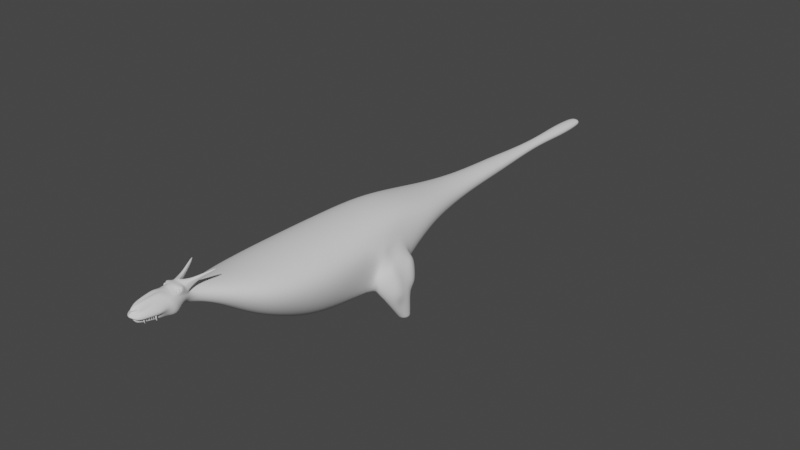 # Source: This_is_Dragon.blend  (saved by Blender 2.93.20; exported with 4.5.12 LTS)
import bpy
from mathutils import Matrix  # noqa: F401  (used for matrix-valued properties, if any)

bpy.ops.wm.read_factory_settings(use_empty=True)
scene = bpy.context.scene
scene.name = 'Scene'

# ---- collections
col_collection = bpy.data.collections.new('Collection'); scene.collection.children.link(col_collection)

# ---- world
world_world = bpy.data.worlds.new('World'); scene.world = world_world
world_world.use_nodes = True; world_world.node_tree.nodes.clear()
_N = world_world.node_tree.nodes; _L = world_world.node_tree.links
n0 = _N.new('ShaderNodeOutputWorld'); n0.name = 'World Output'; n0.location = (300, 300)
n1 = _N.new('ShaderNodeBackground'); n1.name = 'Background'; n1.location = (10, 300)
n1.inputs[0].default_value = (0.05088, 0.05088, 0.05088, 1.0)
_L.new(n1.outputs[0], n0.inputs[0])
n0.is_active_output = True
world_world.color = (0.05088, 0.05088, 0.05088)
world_world.use_sun_shadow = False
world_world.sun_shadow_jitter_overblur = 0.0

# ---- meshes
me_cube = bpy.data.meshes.new('Cube')
me_cube.from_pydata([(1.814, -0.03491, 0.7449), (1.378, -0.02875, -1.539), (1.168, -4.296, -0.6754), (1.827, -4.296, 0.888), (0.9302, 5.73, 0.5652), (0.8057, 5.73, -0.1765), (0.2462, -8.0, 1.893), (0.2462, -8.0, 1.358), (0.2321, 17.54, 0.3026), (0.2321, 17.54, 0.1278), (0.3723, 15.81, 0.06283), (0.3723, 15.81, 0.3675), (1.705, -0.3193, -0.5247), (1.258, -0.3186, 1.452), (1.527, 1.732, 0.5697), (1.357, 1.836, -1.539), (1.972, -2.472, 0.7134), (1.722, -4.296, 0.04665), (0.573, -4.296, -0.9864), (1.236, -2.472, -1.361), (0.6947, -0.1864, -1.788), (1.149, -4.296, 1.497), (1.028, 3.96, -0.423), (0.5535, 5.73, 0.8476), (0.9981, 5.73, 0.1831), (0.4446, 5.73, -0.4025), (0.5556, 7.815, -0.01992), (1.401, 3.96, 0.6905), (0.5712, 7.815, 0.4451), (0.8066, -7.01, 1.542), (1.01, -5.734, 0.05195), (1.488, -5.734, 1.134), (0.6834, -7.01, 0.9675), (0.3972, 11.67, 0.06884), (0.3126, 17.13, 0.3419), (0.3126, 17.13, 0.08846), (0.3972, 11.67, 0.3611), (1.397, 3.96, 0.09995), (1.844, -2.472, -0.3905), (1.678, 2.012, -0.377), (0.6004, -2.472, -1.777), (0.6017, 2.012, -1.798), (1.244, -2.472, 1.462), (0.8559, -7.022, 1.249), (1.241, 2.012, 1.445), (0.6479, 7.815, 0.2112), (0.8617, 3.96, 1.131), (0.535, 3.96, -0.6944), (0.3172, 7.815, -0.1831), (0.3308, 7.815, 0.6153), (0.3572, -8.0, 1.625), (0.3694, -7.029, 0.8124), (0.4753, -7.029, 1.767), (0.9275, -5.734, 1.574), (0.5093, -5.734, -0.172), (1.437, -5.734, 0.5496), (0.2085, -7.388, 1.842), (0.1813, -7.704, 1.168), (0.4659, 10.52, 0.4038), (0.4807, 10.5, 0.2178), (0.2091, 10.52, 0.5167), (0.2629, 10.89, -0.05657), (0.2186, 13.83, 0.1035), (0.2186, 13.83, 0.3269), (0.284, -8.42, 1.724), (0.1221, -8.46, 1.547), (0.4403, -8.838, 2.139), (0.6125, -9.099, 1.745), (0.5346, -8.963, 1.239), (0.3626, -8.861, 2.11), (0.3411, -10.46, 1.908), (0.2692, -9.838, 1.431), (0.3324, -9.643, 2.147), (0.3716, -9.418, 2.171), (0.5095, -9.291, 1.833), (0.2931, -9.262, 1.337), (0.4417, -8.768, 2.18), (0.3806, -8.756, 2.216), (0.7003, -7.298, 2.441), (0.5829, -7.262, 2.452), (0.5927, -7.26, 2.525), (0.7203, -7.271, 2.525), (0.2619, -7.976, 2.195), (0.3162, -7.995, 2.16), (0.3752, -8.012, 2.33), (0.273, -8.0, 2.35), (0.6552, -7.269, 2.49), (0.2632, -7.974, 2.261), (0.2692, -8.495, 2.286), (0.3652, -8.001, 2.25), (0.6402, -7.278, 2.488), (0.3021, -8.4, 2.159), (0.4657, -9.844, 1.833), (0.1114, -10.34, 1.502), (0.4503, -9.767, 1.688), (0.3723, -9.771, 1.655), (0.4273, -9.84, 1.697), (0.2483, -9.862, 1.682), (0.1163, -10.51, 1.694), (0.2399, -10.53, 1.703), (0.346, -9.563, 1.545), (0.4638, -9.568, 1.721), (0.2941, -9.841, 1.52), (0.152, -10.44, 1.574), (0.4648, -9.833, 1.757), (0.3264, -10.54, 1.754), (0.1246, -10.6, 1.765), (0.1891, -9.84, 1.697), (0.1688, -10.65, 1.842), (0.1161, -10.5, 1.707), (0.1912, -9.613, 1.691), (0.1305, -10.47, 2.005), (0.1088, -10.52, 1.945), (0.2458, -9.86, 1.639), (0.4315, -9.84, 1.712), (0.3123, -10.49, 1.73), (0.3736, -9.673, 1.65), (0.4569, -9.669, 1.704), (0.1296, -10.49, 1.658), (0.1239, -10.53, 1.758), (0.2363, -10.09, 2.163), (0.1349, -10.46, 2.031), (0.08804, -10.4, 2.169), (0.2569, -10.34, 1.941), (0.2021, -10.27, 2.148), (0.08721, -10.49, 2.018), (0.09331, -10.47, 2.043), (0.1038, -10.52, 1.978), (0.1713, -10.4, 2.06), (0.02324, -10.61, 2.033), (0.1975, -10.39, 2.017), (0.1082, -10.49, 1.995), (0.1887, -10.4, 2.047), (0.1185, -10.45, 2.044), (0.1217, -10.18, 2.13), (0.133, -10.19, 2.062), (0.09504, -10.19, 2.108), (0.1007, -10.19, 2.074), (0.1596, -10.19, 2.083), (0.154, -10.18, 2.117), (0.2363, -10.35, 1.973), (0.1072, -10.52, 1.953), (0.204, -10.31, 2.09), (0.1418, -10.38, 2.123), (0.113, -10.1, 2.278), (0.07104, -10.36, 2.223), (0.02074, -10.48, 2.151), (0.3408, -9.874, 1.529), (0.3066, -9.908, 1.725), (0.3408, -9.83, 1.529), (0.3066, -9.796, 1.725), (0.3842, -9.874, 1.529), (0.4184, -9.908, 1.725), (0.3842, -9.83, 1.529), (0.4184, -9.796, 1.725), (0.3408, -9.804, 1.471), (0.3408, -9.841, 1.448), (0.3842, -9.804, 1.471), (0.3842, -9.841, 1.448), (0.2434, -10.23, 1.488), (0.2207, -10.3, 1.737), (0.2434, -10.22, 1.494), (0.2207, -10.24, 1.737), (0.2615, -10.23, 1.488), (0.2843, -10.3, 1.737), (0.2615, -10.22, 1.494), (0.2843, -10.24, 1.737), (0.2732, -10.29, 1.552), (0.2732, -10.25, 1.552), (0.2317, -10.25, 1.552), (0.2317, -10.29, 1.552), (0.3386, -9.964, 1.61), (0.3194, -9.983, 1.72), (0.3386, -9.94, 1.61), (0.3194, -9.92, 1.72), (0.363, -9.964, 1.61), (0.3821, -9.983, 1.72), (0.363, -9.94, 1.61), (0.3821, -9.92, 1.72), (0.3108, -10.02, 1.594), (0.302, -10.04, 1.721), (0.3108, -9.994, 1.594), (0.302, -9.975, 1.721), (0.3352, -10.02, 1.594), (0.3647, -10.04, 1.721), (0.3352, -9.994, 1.594), (0.3647, -9.975, 1.721), (0.2633, -10.2, 1.613), (0.2475, -10.23, 1.73), (0.2633, -10.18, 1.613), (0.2475, -10.16, 1.73), (0.2877, -10.2, 1.613), (0.3101, -10.23, 1.73), (0.2877, -10.18, 1.613), (0.3101, -10.16, 1.73), (0.2902, -10.09, 1.59), (0.2775, -10.13, 1.728), (0.2902, -10.06, 1.59), (0.2775, -10.07, 1.728), (0.3146, -10.09, 1.59), (0.3402, -10.13, 1.728), (0.3146, -10.06, 1.59), (0.3402, -10.07, 1.728), (0.3542, -8.89, 2.152), (0.3192, -8.834, 2.218), (0.3694, -8.554, 2.237), (0.4395, -8.66, 2.258), (0.3482, -8.353, 1.841), (0.4767, -9.129, 2.089), (0.2984, -8.792, 2.045), (0.2496, -8.677, 2.134), (0.3154, -8.67, 2.095), (0.3398, -8.727, 2.05), (0.2082, -8.741, 2.129), (0.2326, -8.799, 2.084), (0.3895, -8.75, 2.265), (0.4205, -8.643, 2.207), (0.4322, -8.645, 2.023), (0.2468, -8.828, 2.243), (0.2749, -8.91, 2.19), (0.3999, -9.003, 2.114), (0.1646, -9.594, 2.339), (0.1503, -9.416, 2.325), (0.1391, -9.246, 2.269), (0.4101, -8.817, 2.147), (0.4134, -8.777, 2.127), (0.4087, -8.764, 2.121), (0.4013, -8.752, 2.116), (0.3915, -8.741, 2.112), (0.3796, -8.732, 2.108), (0.3662, -8.726, 2.107), (0.3517, -8.721, 2.106), (0.3367, -8.72, 2.107), (0.3217, -8.721, 2.109), (0.3075, -8.724, 2.112), (0.2944, -8.73, 2.117), (0.283, -8.739, 2.122), (0.4089, -8.82, 2.142), (0.4119, -8.81, 2.131), (0.4119, -8.8, 2.12), (0.4092, -8.789, 2.11), (0.4038, -8.778, 2.101), (0.3958, -8.768, 2.094), (0.3857, -8.758, 2.088), (0.3737, -8.75, 2.085), (0.3604, -8.743, 2.083), (0.3462, -8.737, 2.084), (0.3318, -8.734, 2.087), (0.3176, -8.733, 2.092), (0.3042, -8.734, 2.099), (0.2921, -8.737, 2.107), (0.2818, -8.742, 2.117), (0.4067, -8.825, 2.139), (0.4075, -8.819, 2.125), (0.4057, -8.813, 2.112), (0.4013, -8.806, 2.099), (0.3944, -8.798, 2.089), (0.3854, -8.789, 2.08), (0.3746, -8.781, 2.073), (0.3624, -8.773, 2.069), (0.3493, -8.765, 2.068), (0.3358, -8.759, 2.07), (0.3224, -8.754, 2.074), (0.3096, -8.749, 2.081), (0.2979, -8.747, 2.09), (0.2878, -8.746, 2.102), (0.2796, -8.747, 2.114), (0.4038, -8.83, 2.139), (0.4018, -8.829, 2.124), (0.3974, -8.827, 2.109), (0.3907, -8.824, 2.096), (0.382, -8.819, 2.085), (0.3716, -8.813, 2.076), (0.36, -8.806, 2.069), (0.3475, -8.799, 2.065), (0.3347, -8.791, 2.064), (0.322, -8.783, 2.066), (0.31, -8.775, 2.071), (0.2991, -8.768, 2.078), (0.2896, -8.761, 2.088), (0.2821, -8.756, 2.1), (0.2767, -8.752, 2.113), (0.4007, -8.834, 2.14), (0.3956, -8.838, 2.126), (0.3884, -8.841, 2.113), (0.3792, -8.841, 2.101), (0.3685, -8.839, 2.091), (0.3566, -8.835, 2.082), (0.344, -8.83, 2.076), (0.3313, -8.823, 2.072), (0.3188, -8.814, 2.071), (0.307, -8.805, 2.072), (0.2965, -8.795, 2.077), (0.2876, -8.785, 2.083), (0.2806, -8.775, 2.092), (0.2759, -8.765, 2.103), (0.2735, -8.756, 2.115), (0.3977, -8.838, 2.143), (0.3898, -8.846, 2.133), (0.3799, -8.851, 2.123), (0.3685, -8.854, 2.114), (0.3559, -8.855, 2.105), (0.3426, -8.853, 2.099), (0.3292, -8.849, 2.093), (0.3161, -8.842, 2.09), (0.3039, -8.833, 2.088), (0.293, -8.823, 2.089), (0.2839, -8.811, 2.091), (0.2768, -8.798, 2.096), (0.2722, -8.785, 2.102), (0.2701, -8.772, 2.109), (0.2706, -8.76, 2.118), (0.3954, -8.84, 2.148), (0.3853, -8.85, 2.143), (0.3734, -8.857, 2.137), (0.3602, -8.862, 2.132), (0.3461, -8.864, 2.127), (0.3317, -8.863, 2.122), (0.3176, -8.859, 2.118), (0.3043, -8.853, 2.115), (0.2923, -8.844, 2.113), (0.2821, -8.833, 2.112), (0.2741, -8.82, 2.112), (0.2685, -8.806, 2.114), (0.2656, -8.791, 2.116), (0.2656, -8.777, 2.119), (0.2683, -8.762, 2.123), (0.3941, -8.84, 2.154), (0.3828, -8.85, 2.154), (0.3698, -8.858, 2.154), (0.3555, -8.863, 2.153), (0.3407, -8.865, 2.151), (0.3257, -8.864, 2.149), (0.3112, -8.861, 2.147), (0.2978, -8.854, 2.144), (0.2859, -8.845, 2.142), (0.2761, -8.834, 2.139), (0.2686, -8.821, 2.137), (0.2639, -8.807, 2.134), (0.262, -8.792, 2.132), (0.2631, -8.777, 2.13), (0.267, -8.763, 2.129), (0.3941, -8.839, 2.16), (0.3827, -8.847, 2.165), (0.3696, -8.853, 2.17), (0.3553, -8.857, 2.173), (0.3404, -8.858, 2.175), (0.3254, -8.856, 2.176), (0.3109, -8.852, 2.175), (0.2974, -8.845, 2.173), (0.2856, -8.837, 2.17), (0.2758, -8.826, 2.166), (0.2684, -8.814, 2.161), (0.2636, -8.801, 2.155), (0.2618, -8.787, 2.148), (0.2629, -8.774, 2.141), (0.2669, -8.761, 2.135), (0.2737, -8.749, 2.128), (0.3952, -8.835, 2.164), (0.3849, -8.84, 2.174), (0.3729, -8.844, 2.183), (0.3595, -8.845, 2.19), (0.3453, -8.843, 2.195), (0.3308, -8.84, 2.198), (0.3167, -8.835, 2.199), (0.3033, -8.828, 2.197), (0.2914, -8.819, 2.193), (0.2812, -8.81, 2.188), (0.2733, -8.799, 2.18), (0.2678, -8.788, 2.172), (0.2651, -8.778, 2.161), (0.2652, -8.767, 2.15), (0.2681, -8.757, 2.139), (0.3974, -8.831, 2.167), (0.3892, -8.832, 2.18), (0.3791, -8.831, 2.191), (0.3674, -8.828, 2.2), (0.3546, -8.824, 2.207), (0.3412, -8.819, 2.212), (0.3277, -8.812, 2.213), (0.3146, -8.805, 2.212), (0.3024, -8.797, 2.208), (0.2916, -8.788, 2.202), (0.2826, -8.78, 2.193), (0.2758, -8.772, 2.182), (0.2713, -8.765, 2.17), (0.2695, -8.758, 2.156), (0.2703, -8.753, 2.142), (0.4033, -8.828, 2.154), (0.4003, -8.826, 2.168), (0.3949, -8.822, 2.182), (0.3874, -8.816, 2.194), (0.378, -8.81, 2.204), (0.367, -8.803, 2.211), (0.355, -8.795, 2.216), (0.3423, -8.787, 2.218), (0.3295, -8.779, 2.217), (0.317, -8.771, 2.213), (0.3054, -8.764, 2.206), (0.295, -8.759, 2.197), (0.2863, -8.754, 2.185), (0.2796, -8.75, 2.172), (0.2752, -8.748, 2.158), (0.2732, -8.748, 2.143), (0.4035, -8.821, 2.167), (0.4012, -8.812, 2.179), (0.3964, -8.803, 2.19), (0.3895, -8.793, 2.199), (0.3806, -8.782, 2.205), (0.37, -8.772, 2.209), (0.3583, -8.763, 2.211), (0.3458, -8.755, 2.21), (0.333, -8.748, 2.206), (0.3204, -8.742, 2.199), (0.3085, -8.738, 2.191), (0.2978, -8.737, 2.18), (0.2887, -8.737, 2.168), (0.2814, -8.739, 2.155), (0.2764, -8.743, 2.142), (0.4065, -8.817, 2.163), (0.407, -8.805, 2.172), (0.4049, -8.792, 2.18), (0.4002, -8.779, 2.186), (0.3932, -8.767, 2.19), (0.384, -8.755, 2.193), (0.3732, -8.744, 2.193), (0.3609, -8.736, 2.192), (0.3479, -8.729, 2.188), (0.3344, -8.724, 2.183), (0.3212, -8.723, 2.176), (0.3085, -8.723, 2.168), (0.2971, -8.726, 2.159), (0.2872, -8.732, 2.149), (0.2793, -8.739, 2.138), (0.4087, -8.815, 2.158), (0.4115, -8.801, 2.163), (0.4114, -8.786, 2.166), (0.4085, -8.771, 2.168), (0.4029, -8.757, 2.169), (0.3949, -8.745, 2.169), (0.3847, -8.734, 2.169), (0.3727, -8.725, 2.167), (0.3594, -8.718, 2.164), (0.3453, -8.714, 2.16), (0.3309, -8.713, 2.155), (0.3169, -8.715, 2.15), (0.3036, -8.72, 2.144), (0.2917, -8.728, 2.139), (0.2816, -8.737, 2.133), (0.41, -8.815, 2.153), (0.414, -8.8, 2.151), (0.415, -8.785, 2.149), (0.4131, -8.771, 2.147), (0.4084, -8.756, 2.145), (0.4009, -8.744, 2.142), (0.3911, -8.732, 2.14), (0.3792, -8.723, 2.137), (0.3658, -8.717, 2.135), (0.3513, -8.713, 2.133), (0.3364, -8.712, 2.131), (0.3215, -8.715, 2.129), (0.3073, -8.719, 2.128), (0.2942, -8.727, 2.128), (0.2829, -8.737, 2.128), (0.4141, -8.804, 2.14), (0.4152, -8.79, 2.134), (0.0, -0.264, -1.87), (0.0, -0.3186, 1.721), (0.0, -4.296, -1.033), (0.0, -4.296, 1.723), (0.0, 5.73, 0.9556), (0.0, 5.73, -0.4768), (0.0, 17.62, 0.3518), (0.0, 17.62, 0.07852), (0.0, 15.81, -0.08951), (0.0, 15.81, 0.5199), (0.0, 2.012, 1.704), (0.0, 2.012, -1.859), (0.0, -2.472, 1.721), (0.0, -2.472, -1.836), (0.0, -5.734, -0.2115), (0.0, 3.96, 1.3), (0.0, 3.96, -0.7616), (0.0, 11.68, -0.1266), (0.0, 7.815, -0.2436), (0.0, 7.815, 0.68), (0.0, -5.734, 1.744), (0.0, 17.14, -0.03445), (0.0, 11.67, 0.5073), (0.0, 17.14, 0.4648), (0.0, 10.87, -0.151), (0.0, 13.83, -0.005169), (0.0, 13.83, 0.4386), (0.0, -7.702, 1.112), (0.0, -7.035, 0.7669), (0.0, -7.035, 1.849), (0.0, -7.983, 1.131), (0.0, -7.881, 1.896), (0.0, -7.447, 1.88), (0.0, -8.46, 1.377), (0.0, -8.965, 1.259), (0.0, -9.828, 1.37), (0.0, -8.451, 1.918), (0.0, -8.49, 2.348), (0.0, -8.47, 2.29), (0.0, -8.49, 2.348), (0.0, -10.4, 1.477), (0.0, -10.52, 1.67), (0.0, -9.845, 1.631), (0.0, -9.767, 1.688), (0.0, -10.74, 1.884), (0.0, -10.6, 2.034), (0.0, -10.52, 2.005), (0.0, -10.51, 2.009), (0.0, -10.66, 2.064), (0.0, -10.62, 1.977), (0.0, -10.51, 2.143), (0.0, -8.451, 1.918), (0.0, -9.623, 2.254), (0.0, -9.293, 1.238), (0.0, -8.548, 2.33), (0.0, -8.797, 2.352), (0.0, -10.53, 1.736), (0.0, -9.763, 1.598), (0.0, -9.84, 1.725), (0.0, -10.61, 1.777), (0.0, -10.47, 1.561), (0.0, -9.656, 1.72), (0.0, -10.62, 1.964), (0.0, -10.55, 1.763), (0.0, -10.5, 1.642), (0.0, -10.14, 2.24), (0.0, -10.43, 2.175), (0.0, -10.56, 2.124), (0.0, -8.963, 2.345), (0.0, -8.806, 2.318), (0.0, -8.952, 2.293), (0.0, -9.439, 2.258), (0.0, -9.155, 2.276), (0.1149, -8.935, 2.28), (0.1124, -8.816, 2.3), (0.1355, -8.215, 2.275), (0.1284, -8.259, 2.349), (0.1326, -8.211, 2.059), (0.04361, -10.5, 2.014), (0.0, -10.62, 2.062), (0.1134, -10.49, 2.082), (2.162, 0.3161, -0.2684), (2.43, 0.4369, -0.7285), (2.523, 0.3459, -1.539), (2.156, 1.527, -0.3369), (2.422, 1.645, -1.539), (2.337, 1.499, -0.6156), (1.89, 2.134, -1.539), (1.951, -0.2194, -1.539), (2.069, -0.2655, -0.6251), (2.08, 0.3311, -0.165), (2.014, 2.066, -0.4885), (2.013, 1.485, -0.1773), (1.37, 0.7304, -1.539), (1.366, 1.077, -1.539), (0.9938, 1.084, -1.622), (0.9952, 0.6785, -1.674), (1.728, 1.45, 0.3119), (1.807, 0.3239, 0.3949), (2.185, 0.8304, -0.4022), (2.201, 1.036, -0.4085), (2.479, 0.8371, -1.539), (2.466, 1.185, -1.539), (2.314, 1.161, -0.7902), (2.338, 0.7727, -0.7969), (2.076, 0.6832, -0.1612), (2.045, 1.132, -0.1139), (1.713, 1.742, -3.019), (2.127, 1.012, -3.019), (1.555, 1.171, -3.019), (2.285, 1.584, -3.019), (2.183, 0.5855, -1.974), (2.316, 0.8991, -2.035), (1.664, -0.1241, -1.539), (1.462, 0.7405, -1.996), (1.809, 1.761, -1.959), (1.952, 0.1831, 0.1499), (1.623, 1.985, -1.539), (1.887, -0.2924, -0.5749), (1.846, 2.039, -0.4328), (1.8, 1.591, 0.03379), (1.416, 0.7355, -1.767), (1.911, 1.058, 0.07425), (1.912, 0.6904, 0.05956), (1.587, 1.419, -1.749), (1.713, 1.742, -3.019), (2.127, 1.012, -3.019), (1.555, 1.171, -3.019), (2.285, 1.584, -3.019)], [], [(37, 39, 15, 22), (41, 47, 22, 15), (37, 22, 5, 24), (27, 37, 24, 4), (1, 12, 38, 19), (12, 0, 16, 38), (38, 16, 3, 17), (19, 38, 17, 2), (556, 555, 548, 547), (562, 20, 41, 561), (466, 20, 40, 479), (20, 1, 19, 40), (40, 19, 2, 18), (479, 40, 18, 468), (477, 482, 47, 41), (571, 556, 547, 565), (0, 13, 42, 16), (13, 467, 478, 42), (42, 478, 469, 21), (16, 42, 21, 3), (30, 55, 43, 32), (14, 39, 37, 27), (14, 27, 46, 44), (44, 476, 467, 13), (4, 24, 45, 28), (24, 5, 26, 45), (46, 27, 4, 23), (481, 46, 23, 470), (47, 482, 471, 25), (22, 47, 25, 5), (35, 487, 473, 9), (10, 35, 34, 11), (5, 25, 48, 26), (25, 471, 484, 48), (26, 33, 59, 45), (470, 23, 49, 485), (23, 4, 28, 49), (497, 6, 56, 498), (64, 65, 7, 50), (55, 31, 29, 43), (480, 54, 51, 494), (32, 7, 57, 51), (494, 51, 57, 493), (54, 30, 32, 51), (31, 53, 52, 29), (56, 6, 29, 52), (3, 21, 53, 31), (21, 469, 486, 53), (468, 18, 54, 480), (18, 2, 30, 54), (2, 17, 55, 30), (17, 3, 31, 55), (11, 34, 489, 475), (489, 34, 8, 472), (28, 58, 60, 49), (34, 35, 9, 8), (63, 62, 10, 11), (492, 63, 11, 475), (483, 33, 61, 490), (62, 491, 474, 10), (8, 9, 473, 472), (474, 487, 35, 10), (517, 207, 6, 497), (50, 7, 32, 43), (50, 43, 29, 6), (207, 64, 50, 6), (490, 61, 48, 484), (45, 59, 58, 28), (49, 60, 488, 485), (488, 60, 58, 36), (59, 33, 36, 58), (48, 61, 33, 26), (33, 483, 491, 62), (488, 36, 63, 492), (36, 33, 62, 63), (519, 75, 71, 501), (74, 73, 72, 92), (499, 65, 68, 500), (65, 64, 67, 68), (204, 203, 214, 213), (522, 524, 107, 109), (68, 67, 74, 75), (74, 67, 208, 73), (500, 68, 75, 519), (84, 89, 86, 81), (203, 69, 209, 214), (78, 79, 90, 86), (83, 82, 79, 78), (85, 84, 81, 80), (82, 87, 90, 79), (502, 504, 541, 543), (520, 205, 88, 505), (205, 207, 91, 88), (86, 89, 83, 78), (505, 88, 542, 503), (90, 87, 85, 80), (86, 90, 80, 81), (91, 207, 83, 89), (105, 104, 92, 70), (116, 117, 94, 95), (92, 72, 123, 70), (530, 118, 98, 507), (525, 106, 108, 510), (113, 97, 98, 118), (101, 74, 92, 104), (100, 102, 71, 75), (116, 113, 102, 100), (117, 101, 104, 114), (71, 102, 103, 93), (529, 119, 106, 525), (506, 93, 103, 526), (75, 74, 101, 100), (109, 107, 96, 99), (108, 106, 105, 70), (123, 72, 120, 124), (119, 109, 99, 115), (527, 110, 107, 524), (110, 94, 96, 107), (112, 108, 70, 123), (115, 114, 104, 105), (99, 96, 114, 115), (106, 119, 115, 105), (522, 109, 119, 529), (94, 117, 114, 96), (95, 97, 113, 116), (102, 113, 118, 103), (526, 103, 118, 530), (100, 101, 117, 116), (125, 131, 135, 137), (531, 532, 145, 144), (532, 516, 146, 145), (121, 133, 134, 139), (140, 141, 112, 123), (142, 140, 123, 124), (143, 142, 124, 122), (127, 141, 140, 130), (140, 142, 132, 130), (142, 143, 128, 132), (111, 131, 127, 130), (121, 111, 130, 132), (133, 121, 132, 128), (126, 133, 128, 129), (135, 138, 139, 134), (137, 135, 134, 136), (126, 125, 137, 136), (133, 126, 136, 134), (111, 121, 139, 138), (131, 111, 138, 135), (144, 145, 124, 120), (145, 146, 122, 124), (147, 148, 150, 149), (149, 150, 154, 153), (153, 154, 152, 151), (151, 152, 148, 147), (149, 153, 157, 155), (155, 157, 158, 156), (147, 149, 155, 156), (153, 151, 158, 157), (151, 147, 156, 158), (170, 160, 162, 169), (169, 162, 166, 168), (168, 166, 164, 167), (167, 164, 160, 170), (165, 168, 167, 163), (161, 169, 168, 165), (159, 170, 169, 161), (161, 165, 163, 159), (163, 167, 170, 159), (171, 172, 174, 173), (173, 174, 178, 177), (177, 178, 176, 175), (175, 176, 172, 171), (173, 177, 175, 171), (179, 180, 182, 181), (181, 182, 186, 185), (185, 186, 184, 183), (183, 184, 180, 179), (181, 185, 183, 179), (187, 188, 190, 189), (189, 190, 194, 193), (193, 194, 192, 191), (191, 192, 188, 187), (189, 193, 191, 187), (195, 196, 198, 197), (197, 198, 202, 201), (201, 202, 200, 199), (199, 200, 196, 195), (197, 201, 199, 195), (512, 515, 141, 127), (514, 143, 122, 533), (73, 222, 221, 72), (537, 222, 223, 538), (208, 223, 222, 73), (64, 207, 208, 67), (215, 216, 205, 206), (216, 217, 207, 205), (217, 220, 208, 207), (213, 214, 209, 210), (211, 210, 209, 212), (66, 76, 211, 212), (69, 66, 212, 209), (77, 204, 213, 210), (76, 77, 210, 211), (69, 203, 219, 220), (66, 69, 220, 217), (203, 204, 218, 219), (204, 77, 215, 218), (76, 66, 217, 216), (77, 76, 216, 215), (221, 144, 120, 72), (538, 223, 208, 534), (234, 233, 248, 249), (227, 226, 241, 242), (235, 234, 249, 250), (228, 227, 242, 243), (236, 235, 250, 251), (229, 228, 243, 244), (224, 388, 237), (357, 236, 251), (230, 229, 244, 245), (464, 224, 237, 238), (231, 230, 245, 246), (465, 464, 238, 239), (232, 231, 246, 247), (225, 465, 239, 240), (233, 232, 247, 248), (226, 225, 240, 241), (248, 247, 262, 263), (241, 240, 255, 256), (249, 248, 263, 264), (242, 241, 256, 257), (250, 249, 264, 265), (243, 242, 257, 258), (251, 250, 265, 266), (244, 243, 258, 259), (237, 388, 252), (357, 251, 266), (245, 244, 259, 260), (238, 237, 252, 253), (246, 245, 260, 261), (239, 238, 253, 254), (247, 246, 261, 262), (240, 239, 254, 255), (252, 388, 267), (357, 266, 281), (260, 259, 274, 275), (253, 252, 267, 268), (261, 260, 275, 276), (254, 253, 268, 269), (262, 261, 276, 277), (255, 254, 269, 270), (263, 262, 277, 278), (256, 255, 270, 271), (264, 263, 278, 279), (257, 256, 271, 272), (265, 264, 279, 280), (258, 257, 272, 273), (266, 265, 280, 281), (259, 258, 273, 274), (271, 270, 285, 286), (279, 278, 293, 294), (272, 271, 286, 287), (280, 279, 294, 295), (273, 272, 287, 288), (281, 280, 295, 296), (274, 273, 288, 289), (267, 388, 282), (357, 281, 296), (275, 274, 289, 290), (268, 267, 282, 283), (276, 275, 290, 291), (269, 268, 283, 284), (277, 276, 291, 292), (270, 269, 284, 285), (278, 277, 292, 293), (290, 289, 304, 305), (283, 282, 297, 298), (291, 290, 305, 306), (284, 283, 298, 299), (292, 291, 306, 307), (285, 284, 299, 300), (293, 292, 307, 308), (286, 285, 300, 301), (294, 293, 308, 309), (287, 286, 301, 302), (295, 294, 309, 310), (288, 287, 302, 303), (296, 295, 310, 311), (289, 288, 303, 304), (282, 388, 297), (357, 296, 311), (309, 308, 323, 324), (302, 301, 316, 317), (310, 309, 324, 325), (303, 302, 317, 318), (311, 310, 325, 326), (304, 303, 318, 319), (297, 388, 312), (357, 311, 326), (305, 304, 319, 320), (298, 297, 312, 313), (306, 305, 320, 321), (299, 298, 313, 314), (307, 306, 321, 322), (300, 299, 314, 315), (308, 307, 322, 323), (301, 300, 315, 316), (313, 312, 327, 328), (321, 320, 335, 336), (314, 313, 328, 329), (322, 321, 336, 337), (315, 314, 329, 330), (323, 322, 337, 338), (316, 315, 330, 331), (324, 323, 338, 339), (317, 316, 331, 332), (325, 324, 339, 340), (318, 317, 332, 333), (326, 325, 340, 341), (319, 318, 333, 334), (312, 388, 327), (357, 326, 341), (320, 319, 334, 335), (332, 331, 346, 347), (340, 339, 354, 355), (333, 332, 347, 348), (341, 340, 355, 356), (334, 333, 348, 349), (327, 388, 342), (357, 341, 356), (335, 334, 349, 350), (328, 327, 342, 343), (336, 335, 350, 351), (329, 328, 343, 344), (337, 336, 351, 352), (330, 329, 344, 345), (338, 337, 352, 353), (331, 330, 345, 346), (339, 338, 353, 354), (351, 350, 366, 367), (344, 343, 359, 360), (352, 351, 367, 368), (345, 344, 360, 361), (353, 352, 368, 369), (346, 345, 361, 362), (354, 353, 369, 370), (347, 346, 362, 363), (355, 354, 370, 371), (348, 347, 363, 364), (356, 355, 371, 372), (349, 348, 364, 365), (342, 388, 358), (357, 356, 372), (350, 349, 365, 366), (343, 342, 358, 359), (371, 370, 385, 386), (364, 363, 378, 379), (372, 371, 386, 387), (365, 364, 379, 380), (358, 388, 373), (357, 372, 387), (366, 365, 380, 381), (359, 358, 373, 374), (367, 366, 381, 382), (360, 359, 374, 375), (368, 367, 382, 383), (361, 360, 375, 376), (369, 368, 383, 384), (362, 361, 376, 377), (370, 369, 384, 385), (363, 362, 377, 378), (383, 382, 398, 399), (376, 375, 391, 392), (384, 383, 399, 400), (377, 376, 392, 393), (385, 384, 400, 401), (378, 377, 393, 394), (386, 385, 401, 402), (379, 378, 394, 395), (387, 386, 402, 403), (380, 379, 395, 396), (373, 388, 389), (357, 387, 403), (381, 380, 396, 397), (374, 373, 389, 390), (382, 381, 397, 398), (375, 374, 390, 391), (403, 402, 417, 418), (396, 395, 410, 411), (389, 388, 404), (357, 403, 418), (397, 396, 411, 412), (390, 389, 404, 405), (398, 397, 412, 413), (391, 390, 405, 406), (399, 398, 413, 414), (392, 391, 406, 407), (400, 399, 414, 415), (393, 392, 407, 408), (401, 400, 415, 416), (394, 393, 408, 409), (402, 401, 416, 417), (395, 394, 409, 410), (407, 406, 421, 422), (415, 414, 429, 430), (408, 407, 422, 423), (416, 415, 430, 431), (409, 408, 423, 424), (417, 416, 431, 432), (410, 409, 424, 425), (418, 417, 432, 433), (411, 410, 425, 426), (404, 388, 419), (357, 418, 433), (412, 411, 426, 427), (405, 404, 419, 420), (413, 412, 427, 428), (406, 405, 420, 421), (414, 413, 428, 429), (426, 425, 440, 441), (419, 388, 434), (357, 433, 448), (427, 426, 441, 442), (420, 419, 434, 435), (428, 427, 442, 443), (421, 420, 435, 436), (429, 428, 443, 444), (422, 421, 436, 437), (430, 429, 444, 445), (423, 422, 437, 438), (431, 430, 445, 446), (424, 423, 438, 439), (432, 431, 446, 447), (425, 424, 439, 440), (433, 432, 447, 448), (445, 444, 459, 460), (438, 437, 452, 453), (446, 445, 460, 461), (439, 438, 453, 454), (447, 446, 461, 462), (440, 439, 454, 455), (448, 447, 462, 463), (441, 440, 455, 456), (434, 388, 449), (357, 448, 463), (442, 441, 456, 457), (435, 434, 449, 450), (443, 442, 457, 458), (436, 435, 450, 451), (444, 443, 458, 459), (437, 436, 451, 452), (449, 388, 224), (357, 463, 236), (457, 456, 229, 230), (450, 449, 224, 464), (458, 457, 230, 231), (451, 450, 464, 465), (459, 458, 231, 232), (452, 451, 465, 225), (460, 459, 232, 233), (453, 452, 225, 226), (461, 460, 233, 234), (454, 453, 226, 227), (462, 461, 234, 235), (455, 454, 227, 228), (463, 462, 235, 236), (456, 455, 228, 229), (44, 46, 481, 476), (219, 218, 540, 539), (220, 219, 539, 208), (218, 215, 206, 540), (205, 520, 521, 206), (221, 518, 531, 144), (221, 222, 537, 518), (122, 146, 516, 533), (141, 515, 528, 112), (143, 514, 545, 546), (131, 125, 544, 127), (125, 126, 129, 544), (112, 528, 510, 108), (94, 110, 527, 509), (94, 509, 523, 95), (97, 95, 523, 508), (98, 97, 508, 507), (87, 541, 542, 85), (207, 517, 502, 543), (71, 93, 506, 501), (65, 499, 496, 7), (52, 495, 498, 56), (53, 486, 495, 52), (57, 7, 496, 493), (208, 539, 536, 534), (540, 206, 521, 535), (539, 540, 535, 536), (542, 88, 84, 85), (543, 82, 83, 207), (543, 541, 87, 82), (88, 91, 89, 84), (542, 541, 504, 503), (544, 129, 511, 513), (127, 544, 513, 512), (129, 546, 545, 511), (546, 129, 128, 143), (558, 572, 566, 550), (553, 557, 552, 551), (557, 558, 550, 552), (552, 550, 566, 569), (555, 554, 549, 548), (584, 579, 554, 555), (585, 586, 558, 557), (583, 585, 557, 553), (589, 582, 556, 571), (582, 584, 555, 556), (588, 563, 564, 589), (561, 41, 15, 560), (551, 552, 569, 568), (567, 549, 577, 578), (570, 565, 547, 548), (562, 561, 560, 559), (567, 570, 548, 549), (588, 572, 558, 586), (14, 0, 564, 563), (571, 565, 566, 572), (570, 567, 568, 569), (565, 570, 569, 566), (20, 466, 477, 41), (559, 1, 20, 562), (14, 44, 13, 0), (554, 580, 575, 574), (551, 568, 581, 553), (578, 577, 574, 576), (576, 568, 567, 578), (574, 577, 549, 554), (580, 554, 579, 587), (590, 581, 580, 587), (580, 581, 573, 575), (583, 553, 581, 590), (587, 579, 1, 559), (581, 568, 576, 573), (15, 583, 590, 560), (560, 590, 587, 559), (563, 588, 586, 14), (572, 588, 589, 571), (0, 12, 584, 582), (564, 0, 582, 589), (15, 39, 585, 583), (39, 14, 586, 585), (12, 1, 579, 584), (573, 576, 594, 591), (575, 573, 591, 593), (576, 574, 592, 594), (574, 575, 593, 592), (593, 591, 594, 592)])
me_cube.polygons.foreach_set('use_smooth', [True] * 553)
_uv = me_cube.uv_layers.new(name='UVMap')
_uv.uv.foreach_set('vector', [0.5, 0.5026, 0.5, 0.5651, 0.3958, 0.5651, 0.3958, 0.5026, 0.3151, 0.5647, 0.3194, 0.5022, 0.3958, 0.5026, 0.3958, 0.5651, 0.5, 0.5026, 0.3958, 0.5026, 0.3958, 0.5, 0.5, 0.5, 0.6042, 0.5026, 0.5, 0.5026, 0.5, 0.5, 0.6042, 0.5, 0.3958, 0.625, 0.5, 0.625, 0.5, 0.6849, 0.3958, 0.6849, 0.5, 0.625, 0.6042, 0.625, 0.6042, 0.6849, 0.5, 0.6849, 0.5, 0.6849, 0.6042, 0.6849, 0.6042, 0.7292, 0.5, 0.7292, 0.3958, 0.6849, 0.5, 0.6849, 0.5, 0.7292, 0.3958, 0.7292, 0.5546, 0.625, 0.5, 0.625, 0.5, 0.625, 0.5051, 0.625, 0.359, 0.5987, 0.3151, 0.625, 0.3151, 0.5647, 0.3586, 0.5896, 0.25, 0.625, 0.3151, 0.625, 0.3151, 0.6853, 0.25, 0.6875, 0.3151, 0.625, 0.3958, 0.625, 0.3958, 0.6849, 0.3151, 0.6853, 0.3151, 0.6853, 0.3958, 0.6849, 0.3958, 0.7292, 0.316, 0.7309, 0.25, 0.6875, 0.3151, 0.6853, 0.316, 0.7309, 0.25, 0.75, 0.25, 0.5625, 0.2882, 0.5004, 0.3194, 0.5022, 0.3151, 0.5647, 0.5546, 0.6027, 0.5546, 0.625, 0.5051, 0.625, 0.5051, 0.6016, 0.6042, 0.625, 0.6849, 0.625, 0.6849, 0.6853, 0.6042, 0.6849, 0.6849, 0.625, 0.75, 0.625, 0.75, 0.6875, 0.6849, 0.6853, 0.6849, 0.6853, 0.75, 0.6875, 0.75, 0.75, 0.684, 0.7309, 0.6042, 0.6849, 0.6849, 0.6853, 0.684, 0.7309, 0.6042, 0.7292, 0.3958, 0.7474, 0.5, 0.7474, 0.5, 0.7517, 0.3941, 0.7504, 0.6042, 0.5651, 0.5, 0.5651, 0.5, 0.5026, 0.6042, 0.5026, 0.6042, 0.5651, 0.6042, 0.5026, 0.6806, 0.5022, 0.6849, 0.5647, 0.6849, 0.5647, 0.75, 0.5625, 0.75, 0.625, 0.6849, 0.625, 0.6042, 0.5, 0.5, 0.5, 0.5, 0.5, 0.6042, 0.5, 0.5, 0.5, 0.3958, 0.5, 0.3958, 0.5, 0.5, 0.5, 0.6806, 0.5022, 0.6042, 0.5026, 0.6042, 0.5, 0.6797, 0.5, 0.7118, 0.5004, 0.6806, 0.5022, 0.6797, 0.5, 0.7083, 0.5, 0.3194, 0.5022, 0.2882, 0.5004, 0.2917, 0.5, 0.3203, 0.5, 0.3958, 0.5026, 0.3194, 0.5022, 0.3203, 0.5, 0.3958, 0.5, 0.3941, 0.4996, 0.2882, 0.5, 0.25, 0.5, 0.375, 0.5, 0.3958, 0.5, 0.3941, 0.4996, 0.6059, 0.4996, 0.6042, 0.5, 0.3958, 0.5, 0.3203, 0.5, 0.3203, 0.5, 0.3958, 0.5, 0.3203, 0.5, 0.2917, 0.5, 0.2917, 0.5, 0.3203, 0.5, 0.3958, 0.5, 0.3958, 0.5, 0.5024, 0.5, 0.5, 0.5, 0.7083, 0.5, 0.6797, 0.5, 0.6797, 0.5, 0.7083, 0.5, 0.6797, 0.5, 0.6042, 0.5, 0.6042, 0.5, 0.6797, 0.5, 0.7449, 0.75, 0.6875, 0.75, 0.705, 0.75, 0.7285, 0.75, 0.5, 0.8142, 0.375, 0.8125, 0.3385, 0.776, 0.5, 0.8142, 0.5, 0.7474, 0.6042, 0.7474, 0.6059, 0.7504, 0.5, 0.7517, 0.2882, 0.7496, 0.3194, 0.7478, 0.319, 0.75, 0.2899, 0.75, 0.3941, 0.7504, 0.3125, 0.75, 0.3011, 0.75, 0.319, 0.75, 0.2899, 0.75, 0.319, 0.75, 0.3011, 0.75, 0.2681, 0.75, 0.3194, 0.7478, 0.3958, 0.7474, 0.3941, 0.7504, 0.319, 0.75, 0.6042, 0.7474, 0.6806, 0.7478, 0.681, 0.75, 0.6059, 0.7504, 0.7055, 0.7592, 0.6617, 0.7758, 0.6059, 0.7504, 0.681, 0.75, 0.6042, 0.7292, 0.684, 0.7309, 0.6806, 0.7478, 0.6042, 0.7474, 0.684, 0.7309, 0.75, 0.75, 0.7118, 0.7496, 0.6806, 0.7478, 0.25, 0.75, 0.316, 0.7309, 0.3194, 0.7478, 0.2882, 0.7496, 0.316, 0.7309, 0.3958, 0.7292, 0.3958, 0.7474, 0.3194, 0.7478, 0.3958, 0.7292, 0.5, 0.7292, 0.5, 0.7474, 0.3958, 0.7474, 0.5, 0.7292, 0.6042, 0.7292, 0.6042, 0.7474, 0.5, 0.7474, 0.6042, 0.5, 0.6059, 0.4996, 0.7118, 0.5, 0.7083, 0.5, 0.7118, 0.5, 0.6059, 0.4996, 0.625, 0.5, 0.75, 0.5, 0.6042, 0.5, 0.6042, 0.5, 0.6622, 0.5, 0.6797, 0.5, 0.6059, 0.4996, 0.3941, 0.4996, 0.375, 0.5, 0.625, 0.5, 0.6042, 0.5, 0.3958, 0.5, 0.3958, 0.5, 0.6042, 0.5, 0.7083, 0.5, 0.6042, 0.5, 0.6042, 0.5, 0.7083, 0.5, 0.2917, 0.5, 0.3958, 0.5, 0.3536, 0.5, 0.2917, 0.5, 0.3958, 0.5, 0.2917, 0.5, 0.2917, 0.5, 0.3958, 0.5, 0.625, 0.5, 0.375, 0.5, 0.375, 0.375, 0.625, 0.375, 0.2917, 0.5, 0.2882, 0.5, 0.3941, 0.4996, 0.3958, 0.5, 0.625, 0.8682, 0.625, 0.8125, 0.6875, 0.75, 0.7449, 0.75, 0.5, 0.8142, 0.3385, 0.776, 0.3941, 0.7504, 0.5, 0.7517, 0.5, 0.8142, 0.5, 0.7517, 0.6059, 0.7504, 0.625, 0.8125, 0.625, 0.8125, 0.5, 0.8142, 0.5, 0.8142, 0.625, 0.8125, 0.2917, 0.5, 0.3536, 0.5, 0.3203, 0.5, 0.2917, 0.5, 0.5, 0.5, 0.5024, 0.5, 0.6042, 0.5, 0.6042, 0.5, 0.6797, 0.5, 0.6622, 0.5, 0.7083, 0.5, 0.7083, 0.5, 0.7083, 0.5, 0.6622, 0.5, 0.6042, 0.5, 0.6042, 0.5, 0.5024, 0.5, 0.3958, 0.5, 0.6042, 0.5, 0.6042, 0.5, 0.3203, 0.5, 0.3536, 0.5, 0.3958, 0.5, 0.3958, 0.5, 0.3958, 0.5, 0.2917, 0.5, 0.2917, 0.5, 0.3958, 0.5, 0.7083, 0.5, 0.6042, 0.5, 0.6042, 0.5, 0.7083, 0.5, 0.6042, 0.5, 0.3958, 0.5, 0.3958, 0.5, 0.6042, 0.5, 0.3762, 0.8683, 0.3865, 0.8127, 0.3865, 0.8127, 0.4053, 0.8678, 0.5, 0.8142, 0.5962, 0.8129, 0.5962, 0.8129, 0.5, 0.8142, 0.375, 0.8611, 0.375, 0.8125, 0.3865, 0.8127, 0.3757, 0.871, 0.375, 0.8125, 0.5, 0.8142, 0.5, 0.8142, 0.3865, 0.8127, 0.6023, 0.8261, 0.602, 0.8255, 0.602, 0.8255, 0.6023, 0.8261, 0.4726, 0.8722, 0.4582, 0.8137, 0.4582, 0.8137, 0.4755, 0.8628, 0.3865, 0.8127, 0.5, 0.8142, 0.5, 0.8142, 0.3865, 0.8127, 0.5, 0.8142, 0.5, 0.8142, 0.5962, 0.8129, 0.5962, 0.8129, 0.3757, 0.871, 0.3865, 0.8127, 0.3865, 0.8127, 0.3762, 0.8683, 0.625, 0.8125, 0.625, 0.8125, 0.625, 0.8125, 0.625, 0.8125, 0.602, 0.8255, 0.5955, 0.8114, 0.5954, 0.8112, 0.602, 0.8255, 0.625, 0.8125, 0.625, 0.875, 0.625, 0.875, 0.625, 0.8125, 0.625, 0.8125, 0.625, 0.875, 0.625, 0.875, 0.625, 0.8125, 0.625, 0.875, 0.625, 0.8125, 0.625, 0.8125, 0.625, 0.875, 0.625, 0.875, 0.625, 0.875, 0.625, 0.875, 0.625, 0.875, 0.625, 0.8682, 0.625, 0.875, 0.625, 0.875, 0.625, 0.8717, 0.625, 0.8689, 0.625, 0.8125, 0.625, 0.8125, 0.625, 0.8743, 0.625, 0.8125, 0.625, 0.8125, 0.625, 0.8125, 0.625, 0.8125, 0.625, 0.8125, 0.625, 0.8125, 0.625, 0.8125, 0.625, 0.8125, 0.625, 0.8743, 0.625, 0.8125, 0.625, 0.8746, 0.625, 0.8743, 0.625, 0.875, 0.625, 0.875, 0.625, 0.875, 0.625, 0.875, 0.625, 0.8125, 0.625, 0.875, 0.625, 0.875, 0.625, 0.8125, 0.625, 0.8125, 0.625, 0.8125, 0.625, 0.8125, 0.625, 0.8125, 0.4861, 0.8526, 0.4742, 0.8139, 0.5, 0.8142, 0.5, 0.852, 0.4456, 0.8135, 0.4613, 0.8137, 0.4565, 0.8136, 0.4421, 0.8134, 0.5, 0.8142, 0.5962, 0.8129, 0.5408, 0.8521, 0.5, 0.852, 0.4607, 0.8689, 0.4626, 0.8461, 0.4647, 0.8461, 0.4623, 0.8683, 0.483, 0.8725, 0.4847, 0.8637, 0.5, 0.863, 0.5, 0.8729, 0.4255, 0.8132, 0.4304, 0.8133, 0.4647, 0.8461, 0.4626, 0.8461, 0.4663, 0.8138, 0.5, 0.8142, 0.5, 0.8142, 0.4742, 0.8139, 0.4193, 0.8131, 0.4137, 0.813, 0.3865, 0.8127, 0.3865, 0.8127, 0.4456, 0.8135, 0.4255, 0.8132, 0.4137, 0.813, 0.4193, 0.8131, 0.4613, 0.8137, 0.4663, 0.8138, 0.4742, 0.8139, 0.4629, 0.8137, 0.3865, 0.8127, 0.4137, 0.813, 0.4574, 0.8463, 0.4456, 0.8466, 0.4756, 0.8724, 0.4781, 0.8631, 0.4847, 0.8637, 0.483, 0.8725, 0.4489, 0.8682, 0.4456, 0.8466, 0.4574, 0.8463, 0.4571, 0.8696, 0.3865, 0.8127, 0.5, 0.8142, 0.4663, 0.8138, 0.4193, 0.8131, 0.4755, 0.8628, 0.4582, 0.8137, 0.4582, 0.8137, 0.4777, 0.8521, 0.5, 0.863, 0.4847, 0.8637, 0.4861, 0.8526, 0.5, 0.852, 0.5408, 0.8521, 0.5962, 0.8129, 0.5772, 0.8263, 0.5408, 0.8521, 0.4781, 0.8631, 0.4755, 0.8628, 0.4777, 0.8521, 0.4802, 0.8522, 0.4572, 0.8136, 0.457, 0.8136, 0.4582, 0.8137, 0.4582, 0.8137, 0.457, 0.8136, 0.4565, 0.8136, 0.4582, 0.8137, 0.4582, 0.8137, 0.5271, 0.8685, 0.5, 0.863, 0.5, 0.852, 0.5408, 0.8521, 0.4802, 0.8522, 0.4629, 0.8137, 0.4742, 0.8139, 0.4861, 0.8526, 0.4777, 0.8521, 0.4582, 0.8137, 0.4629, 0.8137, 0.4802, 0.8522, 0.4847, 0.8637, 0.4781, 0.8631, 0.4802, 0.8522, 0.4861, 0.8526, 0.4726, 0.8722, 0.4755, 0.8628, 0.4781, 0.8631, 0.4756, 0.8724, 0.4565, 0.8136, 0.4613, 0.8137, 0.4629, 0.8137, 0.4582, 0.8137, 0.4421, 0.8134, 0.4304, 0.8133, 0.4255, 0.8132, 0.4456, 0.8135, 0.4137, 0.813, 0.4255, 0.8132, 0.4626, 0.8461, 0.4574, 0.8463, 0.4571, 0.8696, 0.4574, 0.8463, 0.4626, 0.8461, 0.4607, 0.8689, 0.4193, 0.8131, 0.4663, 0.8138, 0.4613, 0.8137, 0.4456, 0.8135, 0.5298, 0.8731, 0.5281, 0.8702, 0.5281, 0.8702, 0.5298, 0.8731, 0.5985, 0.8689, 0.5543, 0.8716, 0.5494, 0.8646, 0.5887, 0.8493, 0.5543, 0.8716, 0.5435, 0.8728, 0.5412, 0.8715, 0.5494, 0.8646, 0.5337, 0.8604, 0.5267, 0.8678, 0.5267, 0.8678, 0.5337, 0.8604, 0.5408, 0.8521, 0.5272, 0.8688, 0.5271, 0.8685, 0.5408, 0.8521, 0.5394, 0.8537, 0.5408, 0.8521, 0.5408, 0.8521, 0.5408, 0.8521, 0.527, 0.8683, 0.5394, 0.8537, 0.5408, 0.8521, 0.5271, 0.8685, 0.5278, 0.8696, 0.5272, 0.8688, 0.5408, 0.8521, 0.5353, 0.8587, 0.5408, 0.8521, 0.5394, 0.8537, 0.5311, 0.8632, 0.5353, 0.8587, 0.5394, 0.8537, 0.527, 0.8683, 0.5267, 0.8679, 0.5311, 0.8632, 0.5341, 0.8601, 0.5281, 0.8702, 0.5278, 0.8696, 0.5353, 0.8587, 0.5337, 0.8604, 0.5341, 0.8601, 0.5353, 0.8587, 0.5311, 0.8632, 0.5267, 0.8678, 0.5337, 0.8604, 0.5311, 0.8632, 0.5267, 0.8679, 0.53, 0.8733, 0.5267, 0.8678, 0.5267, 0.8679, 0.5302, 0.8737, 0.5281, 0.8702, 0.5341, 0.8601, 0.5337, 0.8604, 0.5267, 0.8678, 0.5298, 0.8731, 0.5281, 0.8702, 0.5267, 0.8678, 0.53, 0.8733, 0.53, 0.8733, 0.5298, 0.8731, 0.5298, 0.8731, 0.53, 0.8733, 0.5267, 0.8678, 0.53, 0.8733, 0.53, 0.8733, 0.5267, 0.8678, 0.5341, 0.8601, 0.5337, 0.8604, 0.5337, 0.8604, 0.5341, 0.8601, 0.5281, 0.8702, 0.5341, 0.8601, 0.5341, 0.8601, 0.5281, 0.8702, 0.5887, 0.8493, 0.5494, 0.8646, 0.5408, 0.8521, 0.5772, 0.8263, 0.5494, 0.8646, 0.5412, 0.8715, 0.5271, 0.8685, 0.5408, 0.8521, 0.375, 0.0, 0.625, 0.0, 0.625, 0.25, 0.375, 0.25, 0.375, 0.25, 0.625, 0.25, 0.625, 0.5, 0.375, 0.5, 0.375, 0.5, 0.625, 0.5, 0.625, 0.75, 0.375, 0.75, 0.375, 0.75, 0.625, 0.75, 0.625, 1.0, 0.375, 1.0, 0.375, 0.25, 0.375, 0.5, 0.375, 0.5, 0.375, 0.25, 0.125, 0.5, 0.375, 0.5, 0.375, 0.75, 0.125, 0.75, 0.375, 0.0, 0.375, 0.25, 0.375, 0.25, 0.375, 0.0, 0.375, 0.5, 0.375, 0.75, 0.375, 0.75, 0.375, 0.5, 0.375, 0.75, 0.375, 1.0, 0.375, 1.0, 0.375, 0.75, 0.4375, 0.0, 0.625, 0.0, 0.625, 0.25, 0.4375, 0.25, 0.4375, 0.25, 0.625, 0.25, 0.625, 0.5, 0.4375, 0.5, 0.4375, 0.5, 0.625, 0.5, 0.625, 0.75, 0.4375, 0.75, 0.4375, 0.75, 0.625, 0.75, 0.625, 1.0, 0.4375, 1.0, 0.375, 0.5, 0.4375, 0.5, 0.4375, 0.75, 0.375, 0.75, 0.375, 0.25, 0.4375, 0.25, 0.4375, 0.5, 0.375, 0.5, 0.375, 0.0, 0.4375, 0.0, 0.4375, 0.25, 0.375, 0.25, 0.375, 0.25, 0.375, 0.5, 0.375, 0.75, 0.375, 1.0, 0.375, 0.75, 0.4375, 0.75, 0.4375, 1.0, 0.375, 1.0, 0.375, 0.0, 0.625, 0.0, 0.625, 0.25, 0.375, 0.25, 0.375, 0.25, 0.625, 0.25, 0.625, 0.5, 0.375, 0.5, 0.375, 0.5, 0.625, 0.5, 0.625, 0.75, 0.375, 0.75, 0.375, 0.75, 0.625, 0.75, 0.625, 1.0, 0.375, 1.0, 0.375, 0.25, 0.375, 0.5, 0.375, 0.75, 0.375, 1.0, 0.375, 0.0, 0.625, 0.0, 0.625, 0.25, 0.375, 0.25, 0.375, 0.25, 0.625, 0.25, 0.625, 0.5, 0.375, 0.5, 0.375, 0.5, 0.625, 0.5, 0.625, 0.75, 0.375, 0.75, 0.375, 0.75, 0.625, 0.75, 0.625, 1.0, 0.375, 1.0, 0.375, 0.25, 0.375, 0.5, 0.375, 0.75, 0.375, 1.0, 0.375, 0.0, 0.625, 0.0, 0.625, 0.25, 0.375, 0.25, 0.375, 0.25, 0.625, 0.25, 0.625, 0.5, 0.375, 0.5, 0.375, 0.5, 0.625, 0.5, 0.625, 0.75, 0.375, 0.75, 0.375, 0.75, 0.625, 0.75, 0.625, 1.0, 0.375, 1.0, 0.375, 0.25, 0.375, 0.5, 0.375, 0.75, 0.375, 1.0, 0.375, 0.0, 0.625, 0.0, 0.625, 0.25, 0.375, 0.25, 0.375, 0.25, 0.625, 0.25, 0.625, 0.5, 0.375, 0.5, 0.375, 0.5, 0.625, 0.5, 0.625, 0.75, 0.375, 0.75, 0.375, 0.75, 0.625, 0.75, 0.625, 1.0, 0.375, 1.0, 0.375, 0.25, 0.375, 0.5, 0.375, 0.75, 0.375, 1.0, 0.5297, 0.8729, 0.5299, 0.8732, 0.5272, 0.8688, 0.5278, 0.8696, 0.5304, 0.874, 0.527, 0.8683, 0.5271, 0.8685, 0.5385, 0.8729, 0.5962, 0.8129, 0.6117, 0.8463, 0.612, 0.8471, 0.5962, 0.8129, 0.6225, 0.8696, 0.6117, 0.8463, 0.6211, 0.8667, 0.6235, 0.8718, 0.5962, 0.8129, 0.6211, 0.8667, 0.6117, 0.8463, 0.5962, 0.8129, 0.5, 0.8142, 0.625, 0.8125, 0.5962, 0.8129, 0.5, 0.8142, 0.596, 0.8125, 0.611, 0.8124, 0.625, 0.8125, 0.5962, 0.8129, 0.611, 0.8124, 0.6109, 0.8119, 0.625, 0.8125, 0.625, 0.8125, 0.6109, 0.8119, 0.596, 0.8124, 0.5962, 0.8129, 0.625, 0.8125, 0.6023, 0.8261, 0.602, 0.8255, 0.5954, 0.8112, 0.5959, 0.8123, 0.6029, 0.8124, 0.5959, 0.8123, 0.5954, 0.8112, 0.6029, 0.8115, 0.6029, 0.8115, 0.6029, 0.8124, 0.6029, 0.8124, 0.6029, 0.8115, 0.5955, 0.8114, 0.6029, 0.8115, 0.6029, 0.8115, 0.5954, 0.8112, 0.5959, 0.8123, 0.6023, 0.8261, 0.6023, 0.8261, 0.5959, 0.8123, 0.6029, 0.8124, 0.5959, 0.8123, 0.5959, 0.8123, 0.6029, 0.8124, 0.5955, 0.8114, 0.602, 0.8255, 0.6062, 0.8344, 0.596, 0.8124, 0.6029, 0.8115, 0.5955, 0.8114, 0.596, 0.8124, 0.6109, 0.8119, 0.602, 0.8255, 0.6023, 0.8261, 0.6064, 0.8348, 0.6062, 0.8344, 0.6023, 0.8261, 0.5959, 0.8123, 0.596, 0.8125, 0.6064, 0.8348, 0.6029, 0.8124, 0.6029, 0.8115, 0.6109, 0.8119, 0.611, 0.8124, 0.5959, 0.8123, 0.6029, 0.8124, 0.611, 0.8124, 0.596, 0.8125, 0.612, 0.8471, 0.5887, 0.8493, 0.5772, 0.8263, 0.5962, 0.8129, 0.6235, 0.8718, 0.6211, 0.8667, 0.5962, 0.8129, 0.6225, 0.8697, 0.75, 0.1875, 0.75, 0.25, 0.6875, 0.25, 0.6875, 0.1875, 0.75, 0.625, 0.75, 0.6875, 0.6875, 0.6875, 0.6875, 0.625, 0.75, 0.125, 0.75, 0.1875, 0.6875, 0.1875, 0.6875, 0.125, 0.75, 0.5625, 0.75, 0.625, 0.6875, 0.625, 0.6875, 0.5625, 0.75, 0.0625, 0.75, 0.125, 0.6875, 0.125, 0.6875, 0.0625, 0.75, 0.5, 0.75, 0.5625, 0.6875, 0.5625, 0.6875, 0.5, 0.75, 0.9375, 0.7188, 1.0, 0.6875, 0.9375, 0.7188, 0.0, 0.75, 0.0625, 0.6875, 0.0625, 0.75, 0.4375, 0.75, 0.5, 0.6875, 0.5, 0.6875, 0.4375, 0.75, 0.875, 0.75, 0.9375, 0.6875, 0.9375, 0.6875, 0.875, 0.75, 0.375, 0.75, 0.4375, 0.6875, 0.4375, 0.6875, 0.375, 0.75, 0.8125, 0.75, 0.875, 0.6875, 0.875, 0.6875, 0.8125, 0.75, 0.3125, 0.75, 0.375, 0.6875, 0.375, 0.6875, 0.3125, 0.75, 0.75, 0.75, 0.8125, 0.6875, 0.8125, 0.6875, 0.75, 0.75, 0.25, 0.75, 0.3125, 0.6875, 0.3125, 0.6875, 0.25, 0.75, 0.6875, 0.75, 0.75, 0.6875, 0.75, 0.6875, 0.6875, 0.6875, 0.25, 0.6875, 0.3125, 0.625, 0.3125, 0.625, 0.25, 0.6875, 0.6875, 0.6875, 0.75, 0.625, 0.75, 0.625, 0.6875, 0.6875, 0.1875, 0.6875, 0.25, 0.625, 0.25, 0.625, 0.1875, 0.6875, 0.625, 0.6875, 0.6875, 0.625, 0.6875, 0.625, 0.625, 0.6875, 0.125, 0.6875, 0.1875, 0.625, 0.1875, 0.625, 0.125, 0.6875, 0.5625, 0.6875, 0.625, 0.625, 0.625, 0.625, 0.5625, 0.6875, 0.0625, 0.6875, 0.125, 0.625, 0.125, 0.625, 0.0625, 0.6875, 0.5, 0.6875, 0.5625, 0.625, 0.5625, 0.625, 0.5, 0.6875, 0.9375, 0.6562, 1.0, 0.625, 0.9375, 0.6562, 0.0, 0.6875, 0.0625, 0.625, 0.0625, 0.6875, 0.4375, 0.6875, 0.5, 0.625, 0.5, 0.625, 0.4375, 0.6875, 0.875, 0.6875, 0.9375, 0.625, 0.9375, 0.625, 0.875, 0.6875, 0.375, 0.6875, 0.4375, 0.625, 0.4375, 0.625, 0.375, 0.6875, 0.8125, 0.6875, 0.875, 0.625, 0.875, 0.625, 0.8125, 0.6875, 0.3125, 0.6875, 0.375, 0.625, 0.375, 0.625, 0.3125, 0.6875, 0.75, 0.6875, 0.8125, 0.625, 0.8125, 0.625, 0.75, 0.625, 0.9375, 0.5937, 1.0, 0.5625, 0.9375, 0.5937, 0.0, 0.625, 0.0625, 0.5625, 0.0625, 0.625, 0.4375, 0.625, 0.5, 0.5625, 0.5, 0.5625, 0.4375, 0.625, 0.875, 0.625, 0.9375, 0.5625, 0.9375, 0.5625, 0.875, 0.625, 0.375, 0.625, 0.4375, 0.5625, 0.4375, 0.5625, 0.375, 0.625, 0.8125, 0.625, 0.875, 0.5625, 0.875, 0.5625, 0.8125, 0.625, 0.3125, 0.625, 0.375, 0.5625, 0.375, 0.5625, 0.3125, 0.625, 0.75, 0.625, 0.8125, 0.5625, 0.8125, 0.5625, 0.75, 0.625, 0.25, 0.625, 0.3125, 0.5625, 0.3125, 0.5625, 0.25, 0.625, 0.6875, 0.625, 0.75, 0.5625, 0.75, 0.5625, 0.6875, 0.625, 0.1875, 0.625, 0.25, 0.5625, 0.25, 0.5625, 0.1875, 0.625, 0.625, 0.625, 0.6875, 0.5625, 0.6875, 0.5625, 0.625, 0.625, 0.125, 0.625, 0.1875, 0.5625, 0.1875, 0.5625, 0.125, 0.625, 0.5625, 0.625, 0.625, 0.5625, 0.625, 0.5625, 0.5625, 0.625, 0.0625, 0.625, 0.125, 0.5625, 0.125, 0.5625, 0.0625, 0.625, 0.5, 0.625, 0.5625, 0.5625, 0.5625, 0.5625, 0.5, 0.5625, 0.6875, 0.5625, 0.75, 0.5, 0.75, 0.5, 0.6875, 0.5625, 0.1875, 0.5625, 0.25, 0.5, 0.25, 0.5, 0.1875, 0.5625, 0.625, 0.5625, 0.6875, 0.5, 0.6875, 0.5, 0.625, 0.5625, 0.125, 0.5625, 0.1875, 0.5, 0.1875, 0.5, 0.125, 0.5625, 0.5625, 0.5625, 0.625, 0.5, 0.625, 0.5, 0.5625, 0.5625, 0.0625, 0.5625, 0.125, 0.5, 0.125, 0.5, 0.0625, 0.5625, 0.5, 0.5625, 0.5625, 0.5, 0.5625, 0.5, 0.5, 0.5625, 0.9375, 0.5312, 1.0, 0.5, 0.9375, 0.5312, 0.0, 0.5625, 0.0625, 0.5, 0.0625, 0.5625, 0.4375, 0.5625, 0.5, 0.5, 0.5, 0.5, 0.4375, 0.5625, 0.875, 0.5625, 0.9375, 0.5, 0.9375, 0.5, 0.875, 0.5625, 0.375, 0.5625, 0.4375, 0.5, 0.4375, 0.5, 0.375, 0.5625, 0.8125, 0.5625, 0.875, 0.5, 0.875, 0.5, 0.8125, 0.5625, 0.3125, 0.5625, 0.375, 0.5, 0.375, 0.5, 0.3125, 0.5625, 0.75, 0.5625, 0.8125, 0.5, 0.8125, 0.5, 0.75, 0.5625, 0.25, 0.5625, 0.3125, 0.5, 0.3125, 0.5, 0.25, 0.5, 0.4375, 0.5, 0.5, 0.4375, 0.5, 0.4375, 0.4375, 0.5, 0.875, 0.5, 0.9375, 0.4375, 0.9375, 0.4375, 0.875, 0.5, 0.375, 0.5, 0.4375, 0.4375, 0.4375, 0.4375, 0.375, 0.5, 0.8125, 0.5, 0.875, 0.4375, 0.875, 0.4375, 0.8125, 0.5, 0.3125, 0.5, 0.375, 0.4375, 0.375, 0.4375, 0.3125, 0.5, 0.75, 0.5, 0.8125, 0.4375, 0.8125, 0.4375, 0.75, 0.5, 0.25, 0.5, 0.3125, 0.4375, 0.3125, 0.4375, 0.25, 0.5, 0.6875, 0.5, 0.75, 0.4375, 0.75, 0.4375, 0.6875, 0.5, 0.1875, 0.5, 0.25, 0.4375, 0.25, 0.4375, 0.1875, 0.5, 0.625, 0.5, 0.6875, 0.4375, 0.6875, 0.4375, 0.625, 0.5, 0.125, 0.5, 0.1875, 0.4375, 0.1875, 0.4375, 0.125, 0.5, 0.5625, 0.5, 0.625, 0.4375, 0.625, 0.4375, 0.5625, 0.5, 0.0625, 0.5, 0.125, 0.4375, 0.125, 0.4375, 0.0625, 0.5, 0.5, 0.5, 0.5625, 0.4375, 0.5625, 0.4375, 0.5, 0.5, 0.9375, 0.4687, 1.0, 0.4375, 0.9375, 0.4687, 0.0, 0.5, 0.0625, 0.4375, 0.0625, 0.4375, 0.1875, 0.4375, 0.25, 0.375, 0.25, 0.375, 0.1875, 0.4375, 0.625, 0.4375, 0.6875, 0.375, 0.6875, 0.375, 0.625, 0.4375, 0.125, 0.4375, 0.1875, 0.375, 0.1875, 0.375, 0.125, 0.4375, 0.5625, 0.4375, 0.625, 0.375, 0.625, 0.375, 0.5625, 0.4375, 0.0625, 0.4375, 0.125, 0.375, 0.125, 0.375, 0.0625, 0.4375, 0.5, 0.4375, 0.5625, 0.375, 0.5625, 0.375, 0.5, 0.4375, 0.9375, 0.4062, 1.0, 0.375, 0.9375, 0.4062, 0.0, 0.4375, 0.0625, 0.375, 0.0625, 0.4375, 0.4375, 0.4375, 0.5, 0.375, 0.5, 0.375, 0.4375, 0.4375, 0.875, 0.4375, 0.9375, 0.375, 0.9375, 0.375, 0.875, 0.4375, 0.375, 0.4375, 0.4375, 0.375, 0.4375, 0.375, 0.375, 0.4375, 0.8125, 0.4375, 0.875, 0.375, 0.875, 0.375, 0.8125, 0.4375, 0.3125, 0.4375, 0.375, 0.375, 0.375, 0.375, 0.3125, 0.4375, 0.75, 0.4375, 0.8125, 0.375, 0.8125, 0.375, 0.75, 0.4375, 0.25, 0.4375, 0.3125, 0.375, 0.3125, 0.375, 0.25, 0.4375, 0.6875, 0.4375, 0.75, 0.375, 0.75, 0.375, 0.6875, 0.375, 0.875, 0.375, 0.9375, 0.3125, 0.9375, 0.3125, 0.875, 0.375, 0.375, 0.375, 0.4375, 0.3125, 0.4375, 0.3125, 0.375, 0.375, 0.8125, 0.375, 0.875, 0.3125, 0.875, 0.3125, 0.8125, 0.375, 0.3125, 0.375, 0.375, 0.3125, 0.375, 0.3125, 0.3125, 0.375, 0.75, 0.375, 0.8125, 0.3125, 0.8125, 0.3125, 0.75, 0.375, 0.25, 0.375, 0.3125, 0.3125, 0.3125, 0.3125, 0.25, 0.375, 0.6875, 0.375, 0.75, 0.3125, 0.75, 0.3125, 0.6875, 0.375, 0.1875, 0.375, 0.25, 0.3125, 0.25, 0.3125, 0.1875, 0.375, 0.625, 0.375, 0.6875, 0.3125, 0.6875, 0.3125, 0.625, 0.375, 0.125, 0.375, 0.1875, 0.3125, 0.1875, 0.3125, 0.125, 0.375, 0.5625, 0.375, 0.625, 0.3125, 0.625, 0.3125, 0.5625, 0.375, 0.0625, 0.375, 0.125, 0.3125, 0.125, 0.3125, 0.0625, 0.375, 0.5, 0.375, 0.5625, 0.3125, 0.5625, 0.3125, 0.5, 0.375, 0.9375, 0.3437, 1.0, 0.3125, 0.9375, 0.3437, 0.0, 0.375, 0.0625, 0.3125, 0.0625, 0.375, 0.4375, 0.375, 0.5, 0.3125, 0.5, 0.3125, 0.4375, 0.3125, 0.625, 0.3125, 0.6875, 0.25, 0.6875, 0.25, 0.625, 0.3125, 0.125, 0.3125, 0.1875, 0.25, 0.1875, 0.25, 0.125, 0.3125, 0.5625, 0.3125, 0.625, 0.25, 0.625, 0.25, 0.5625, 0.3125, 0.0625, 0.3125, 0.125, 0.25, 0.125, 0.25, 0.0625, 0.3125, 0.5, 0.3125, 0.5625, 0.25, 0.5625, 0.25, 0.5, 0.3125, 0.9375, 0.2812, 1.0, 0.25, 0.9375, 0.2812, 0.0, 0.3125, 0.0625, 0.25, 0.0625, 0.3125, 0.4375, 0.3125, 0.5, 0.25, 0.5, 0.25, 0.4375, 0.3125, 0.875, 0.3125, 0.9375, 0.25, 0.9375, 0.25, 0.875, 0.3125, 0.375, 0.3125, 0.4375, 0.25, 0.4375, 0.25, 0.375, 0.3125, 0.8125, 0.3125, 0.875, 0.25, 0.875, 0.25, 0.8125, 0.3125, 0.3125, 0.3125, 0.375, 0.25, 0.375, 0.25, 0.3125, 0.3125, 0.75, 0.3125, 0.8125, 0.25, 0.8125, 0.25, 0.75, 0.3125, 0.25, 0.3125, 0.3125, 0.25, 0.3125, 0.25, 0.25, 0.3125, 0.6875, 0.3125, 0.75, 0.25, 0.75, 0.25, 0.6875, 0.3125, 0.1875, 0.3125, 0.25, 0.25, 0.25, 0.25, 0.1875, 0.25, 0.375, 0.25, 0.4375, 0.1875, 0.4375, 0.1875, 0.375, 0.25, 0.8125, 0.25, 0.875, 0.1875, 0.875, 0.1875, 0.8125, 0.25, 0.3125, 0.25, 0.375, 0.1875, 0.375, 0.1875, 0.3125, 0.25, 0.75, 0.25, 0.8125, 0.1875, 0.8125, 0.1875, 0.75, 0.25, 0.25, 0.25, 0.3125, 0.1875, 0.3125, 0.1875, 0.25, 0.25, 0.6875, 0.25, 0.75, 0.1875, 0.75, 0.1875, 0.6875, 0.25, 0.1875, 0.25, 0.25, 0.1875, 0.25, 0.1875, 0.1875, 0.25, 0.625, 0.25, 0.6875, 0.1875, 0.6875, 0.1875, 0.625, 0.25, 0.125, 0.25, 0.1875, 0.1875, 0.1875, 0.1875, 0.125, 0.25, 0.5625, 0.25, 0.625, 0.1875, 0.625, 0.1875, 0.5625, 0.25, 0.0625, 0.25, 0.125, 0.1875, 0.125, 0.1875, 0.0625, 0.25, 0.5, 0.25, 0.5625, 0.1875, 0.5625, 0.1875, 0.5, 0.25, 0.9375, 0.2187, 1.0, 0.1875, 0.9375, 0.2188, 0.0, 0.25, 0.0625, 0.1875, 0.0625, 0.25, 0.4375, 0.25, 0.5, 0.1875, 0.5, 0.1875, 0.4375, 0.25, 0.875, 0.25, 0.9375, 0.1875, 0.9375, 0.1875, 0.875, 0.1875, 0.125, 0.1875, 0.1875, 0.125, 0.1875, 0.125, 0.125, 0.1875, 0.5625, 0.1875, 0.625, 0.125, 0.625, 0.125, 0.5625, 0.1875, 0.0625, 0.1875, 0.125, 0.125, 0.125, 0.125, 0.0625, 0.1875, 0.5, 0.1875, 0.5625, 0.125, 0.5625, 0.125, 0.5, 0.1875, 0.9375, 0.1562, 1.0, 0.125, 0.9375, 0.1563, 0.0, 0.1875, 0.0625, 0.125, 0.0625, 0.1875, 0.4375, 0.1875, 0.5, 0.125, 0.5, 0.125, 0.4375, 0.1875, 0.875, 0.1875, 0.9375, 0.125, 0.9375, 0.125, 0.875, 0.1875, 0.375, 0.1875, 0.4375, 0.125, 0.4375, 0.125, 0.375, 0.1875, 0.8125, 0.1875, 0.875, 0.125, 0.875, 0.125, 0.8125, 0.1875, 0.3125, 0.1875, 0.375, 0.125, 0.375, 0.125, 0.3125, 0.1875, 0.75, 0.1875, 0.8125, 0.125, 0.8125, 0.125, 0.75, 0.1875, 0.25, 0.1875, 0.3125, 0.125, 0.3125, 0.125, 0.25, 0.1875, 0.6875, 0.1875, 0.75, 0.125, 0.75, 0.125, 0.6875, 0.1875, 0.1875, 0.1875, 0.25, 0.125, 0.25, 0.125, 0.1875, 0.1875, 0.625, 0.1875, 0.6875, 0.125, 0.6875, 0.125, 0.625, 0.125, 0.3125, 0.125, 0.375, 0.0625, 0.375, 0.0625, 0.3125, 0.125, 0.75, 0.125, 0.8125, 0.0625, 0.8125, 0.0625, 0.75, 0.125, 0.25, 0.125, 0.3125, 0.0625, 0.3125, 0.0625, 0.25, 0.125, 0.6875, 0.125, 0.75, 0.0625, 0.75, 0.0625, 0.6875, 0.125, 0.1875, 0.125, 0.25, 0.0625, 0.25, 0.0625, 0.1875, 0.125, 0.625, 0.125, 0.6875, 0.0625, 0.6875, 0.0625, 0.625, 0.125, 0.125, 0.125, 0.1875, 0.0625, 0.1875, 0.0625, 0.125, 0.125, 0.5625, 0.125, 0.625, 0.0625, 0.625, 0.0625, 0.5625, 0.125, 0.0625, 0.125, 0.125, 0.0625, 0.125, 0.0625, 0.0625, 0.125, 0.5, 0.125, 0.5625, 0.0625, 0.5625, 0.0625, 0.5, 0.125, 0.9375, 0.09375, 1.0, 0.0625, 0.9375, 0.09375, 0.0, 0.125, 0.0625, 0.0625, 0.0625, 0.125, 0.4375, 0.125, 0.5, 0.0625, 0.5, 0.0625, 0.4375, 0.125, 0.875, 0.125, 0.9375, 0.0625, 0.9375, 0.0625, 0.875, 0.125, 0.375, 0.125, 0.4375, 0.0625, 0.4375, 0.0625, 0.375, 0.125, 0.8125, 0.125, 0.875, 0.0625, 0.875, 0.0625, 0.8125, 0.0625, 0.0625, 0.0625, 0.125, 0.0, 0.125, 0.0, 0.0625, 0.0625, 0.5, 0.0625, 0.5625, 0.0, 0.5625, 0.0, 0.5, 0.0625, 0.9375, 0.03125, 1.0, 0.0, 0.9375, 0.03125, 0.0, 0.0625, 0.0625, 0.0, 0.0625, 0.0625, 0.4375, 0.0625, 0.5, 0.0, 0.5, 0.0, 0.4375, 0.0625, 0.875, 0.0625, 0.9375, 0.0, 0.9375, 0.0, 0.875, 0.0625, 0.375, 0.0625, 0.4375, 0.0, 0.4375, 0.0, 0.375, 0.0625, 0.8125, 0.0625, 0.875, 0.0, 0.875, 0.0, 0.8125, 0.0625, 0.3125, 0.0625, 0.375, 0.0, 0.375, 0.0, 0.3125, 0.0625, 0.75, 0.0625, 0.8125, 0.0, 0.8125, 0.0, 0.75, 0.0625, 0.25, 0.0625, 0.3125, 0.0, 0.3125, 0.0, 0.25, 0.0625, 0.6875, 0.0625, 0.75, 0.0, 0.75, 0.0, 0.6875, 0.0625, 0.1875, 0.0625, 0.25, 0.0, 0.25, 0.0, 0.1875, 0.0625, 0.625, 0.0625, 0.6875, 0.0, 0.6875, 0.0, 0.625, 0.0625, 0.125, 0.0625, 0.1875, 0.0, 0.1875, 0.0, 0.125, 0.0625, 0.5625, 0.0625, 0.625, 0.0, 0.625, 0.0, 0.5625, 1.0, 0.75, 1.0, 0.8125, 0.9375, 0.8125, 0.9375, 0.75, 1.0, 0.25, 1.0, 0.3125, 0.9375, 0.3125, 0.9375, 0.25, 1.0, 0.6875, 1.0, 0.75, 0.9375, 0.75, 0.9375, 0.6875, 1.0, 0.1875, 1.0, 0.25, 0.9375, 0.25, 0.9375, 0.1875, 1.0, 0.625, 1.0, 0.6875, 0.9375, 0.6875, 0.9375, 0.625, 1.0, 0.125, 1.0, 0.1875, 0.9375, 0.1875, 0.9375, 0.125, 1.0, 0.5625, 1.0, 0.625, 0.9375, 0.625, 0.9375, 0.5625, 1.0, 0.0625, 1.0, 0.125, 0.9375, 0.125, 0.9375, 0.0625, 1.0, 0.5, 1.0, 0.5625, 0.9375, 0.5625, 0.9375, 0.5, 1.0, 0.9375, 0.9688, 1.0, 0.9375, 0.9375, 0.9688, 0.0, 1.0, 0.0625, 0.9375, 0.0625, 1.0, 0.4375, 1.0, 0.5, 0.9375, 0.5, 0.9375, 0.4375, 1.0, 0.875, 1.0, 0.9375, 0.9375, 0.9375, 0.9375, 0.875, 1.0, 0.375, 1.0, 0.4375, 0.9375, 0.4375, 0.9375, 0.375, 1.0, 0.8125, 1.0, 0.875, 0.9375, 0.875, 0.9375, 0.8125, 1.0, 0.3125, 1.0, 0.375, 0.9375, 0.375, 0.9375, 0.3125, 0.9375, 0.5, 0.9375, 0.5625, 0.875, 0.5625, 0.875, 0.5, 0.9375, 0.9375, 0.9062, 1.0, 0.875, 0.9375, 0.9062, 0.0, 0.9375, 0.0625, 0.875, 0.0625, 0.9375, 0.4375, 0.9375, 0.5, 0.875, 0.5, 0.875, 0.4375, 0.9375, 0.875, 0.9375, 0.9375, 0.875, 0.9375, 0.875, 0.875, 0.9375, 0.375, 0.9375, 0.4375, 0.875, 0.4375, 0.875, 0.375, 0.9375, 0.8125, 0.9375, 0.875, 0.875, 0.875, 0.875, 0.8125, 0.9375, 0.3125, 0.9375, 0.375, 0.875, 0.375, 0.875, 0.3125, 0.9375, 0.75, 0.9375, 0.8125, 0.875, 0.8125, 0.875, 0.75, 0.9375, 0.25, 0.9375, 0.3125, 0.875, 0.3125, 0.875, 0.25, 0.9375, 0.6875, 0.9375, 0.75, 0.875, 0.75, 0.875, 0.6875, 0.9375, 0.1875, 0.9375, 0.25, 0.875, 0.25, 0.875, 0.1875, 0.9375, 0.625, 0.9375, 0.6875, 0.875, 0.6875, 0.875, 0.625, 0.9375, 0.125, 0.9375, 0.1875, 0.875, 0.1875, 0.875, 0.125, 0.9375, 0.5625, 0.9375, 0.625, 0.875, 0.625, 0.875, 0.5625, 0.9375, 0.0625, 0.9375, 0.125, 0.875, 0.125, 0.875, 0.0625, 0.875, 0.25, 0.875, 0.3125, 0.8125, 0.3125, 0.8125, 0.25, 0.875, 0.6875, 0.875, 0.75, 0.8125, 0.75, 0.8125, 0.6875, 0.875, 0.1875, 0.875, 0.25, 0.8125, 0.25, 0.8125, 0.1875, 0.875, 0.625, 0.875, 0.6875, 0.8125, 0.6875, 0.8125, 0.625, 0.875, 0.125, 0.875, 0.1875, 0.8125, 0.1875, 0.8125, 0.125, 0.875, 0.5625, 0.875, 0.625, 0.8125, 0.625, 0.8125, 0.5625, 0.875, 0.0625, 0.875, 0.125, 0.8125, 0.125, 0.8125, 0.0625, 0.875, 0.5, 0.875, 0.5625, 0.8125, 0.5625, 0.8125, 0.5, 0.875, 0.9375, 0.8438, 1.0, 0.8125, 0.9375, 0.8438, 0.0, 0.875, 0.0625, 0.8125, 0.0625, 0.875, 0.4375, 0.875, 0.5, 0.8125, 0.5, 0.8125, 0.4375, 0.875, 0.875, 0.875, 0.9375, 0.8125, 0.9375, 0.8125, 0.875, 0.875, 0.375, 0.875, 0.4375, 0.8125, 0.4375, 0.8125, 0.375, 0.875, 0.8125, 0.875, 0.875, 0.8125, 0.875, 0.8125, 0.8125, 0.875, 0.3125, 0.875, 0.375, 0.8125, 0.375, 0.8125, 0.3125, 0.875, 0.75, 0.875, 0.8125, 0.8125, 0.8125, 0.8125, 0.75, 0.8125, 0.9375, 0.7812, 1.0, 0.75, 0.9375, 0.7812, 0.0, 0.8125, 0.0625, 0.75, 0.0625, 0.8125, 0.4375, 0.8125, 0.5, 0.75, 0.5, 0.75, 0.4375, 0.8125, 0.875, 0.8125, 0.9375, 0.75, 0.9375, 0.75, 0.875, 0.8125, 0.375, 0.8125, 0.4375, 0.75, 0.4375, 0.75, 0.375, 0.8125, 0.8125, 0.8125, 0.875, 0.75, 0.875, 0.75, 0.8125, 0.8125, 0.3125, 0.8125, 0.375, 0.75, 0.375, 0.75, 0.3125, 0.8125, 0.75, 0.8125, 0.8125, 0.75, 0.8125, 0.75, 0.75, 0.8125, 0.25, 0.8125, 0.3125, 0.75, 0.3125, 0.75, 0.25, 0.8125, 0.6875, 0.8125, 0.75, 0.75, 0.75, 0.75, 0.6875, 0.8125, 0.1875, 0.8125, 0.25, 0.75, 0.25, 0.75, 0.1875, 0.8125, 0.625, 0.8125, 0.6875, 0.75, 0.6875, 0.75, 0.625, 0.8125, 0.125, 0.8125, 0.1875, 0.75, 0.1875, 0.75, 0.125, 0.8125, 0.5625, 0.8125, 0.625, 0.75, 0.625, 0.75, 0.5625, 0.8125, 0.0625, 0.8125, 0.125, 0.75, 0.125, 0.75, 0.0625, 0.8125, 0.5, 0.8125, 0.5625, 0.75, 0.5625, 0.75, 0.5, 0.6849, 0.5647, 0.6806, 0.5022, 0.7118, 0.5004, 0.75, 0.5625, 0.6062, 0.8344, 0.6064, 0.8348, 0.615, 0.8534, 0.6156, 0.8548, 0.596, 0.8124, 0.6062, 0.8344, 0.6156, 0.8548, 0.5962, 0.8129, 0.6064, 0.8348, 0.596, 0.8125, 0.5962, 0.8129, 0.615, 0.8534, 0.625, 0.8125, 0.625, 0.8689, 0.6222, 0.8691, 0.5962, 0.8129, 0.612, 0.8471, 0.6227, 0.8701, 0.5985, 0.8689, 0.5887, 0.8493, 0.612, 0.8471, 0.6117, 0.8463, 0.6225, 0.8696, 0.6227, 0.8701, 0.5271, 0.8685, 0.5412, 0.8715, 0.5435, 0.8728, 0.5385, 0.8729, 0.5272, 0.8688, 0.5299, 0.8732, 0.53, 0.8734, 0.5271, 0.8685, 0.527, 0.8683, 0.5304, 0.874, 0.5304, 0.8741, 0.5284, 0.8707, 0.5281, 0.8702, 0.5298, 0.8731, 0.5299, 0.8732, 0.5278, 0.8696, 0.5298, 0.8731, 0.53, 0.8733, 0.5302, 0.8737, 0.5299, 0.8732, 0.5271, 0.8685, 0.53, 0.8734, 0.5, 0.8729, 0.5, 0.863, 0.4565, 0.8136, 0.457, 0.8136, 0.4572, 0.8136, 0.4565, 0.8136, 0.4565, 0.8136, 0.4565, 0.8136, 0.4301, 0.8133, 0.4421, 0.8134, 0.4304, 0.8133, 0.4421, 0.8134, 0.4301, 0.8133, 0.4304, 0.8133, 0.4647, 0.8461, 0.4304, 0.8133, 0.4304, 0.8133, 0.4623, 0.8683, 0.625, 0.875, 0.625, 0.875, 0.625, 0.8746, 0.625, 0.875, 0.625, 0.8125, 0.625, 0.8682, 0.625, 0.8682, 0.625, 0.8717, 0.3865, 0.8127, 0.4456, 0.8466, 0.4489, 0.8682, 0.4053, 0.8678, 0.375, 0.8125, 0.375, 0.8611, 0.2603, 0.75, 0.3125, 0.75, 0.681, 0.75, 0.7105, 0.75, 0.7285, 0.75, 0.705, 0.75, 0.6806, 0.7478, 0.7118, 0.7496, 0.7105, 0.75, 0.681, 0.75, 0.3011, 0.75, 0.3125, 0.75, 0.2603, 0.75, 0.2681, 0.75, 0.5962, 0.8129, 0.6156, 0.8548, 0.6225, 0.8695, 0.6225, 0.8697, 0.615, 0.8534, 0.5962, 0.8129, 0.6222, 0.8691, 0.6221, 0.8689, 0.6156, 0.8548, 0.615, 0.8534, 0.6221, 0.8689, 0.6225, 0.8695, 0.625, 0.8746, 0.625, 0.8125, 0.625, 0.8125, 0.625, 0.875, 0.625, 0.8717, 0.625, 0.875, 0.625, 0.8125, 0.625, 0.8125, 0.625, 0.8717, 0.625, 0.875, 0.625, 0.875, 0.625, 0.875, 0.625, 0.8125, 0.625, 0.8125, 0.625, 0.8125, 0.625, 0.8125, 0.625, 0.8746, 0.625, 0.875, 0.625, 0.875, 0.625, 0.8743, 0.5299, 0.8732, 0.5302, 0.8737, 0.53, 0.8735, 0.5299, 0.8733, 0.5278, 0.8696, 0.5299, 0.8732, 0.5299, 0.8733, 0.5297, 0.8729, 0.5302, 0.8737, 0.5284, 0.8707, 0.5304, 0.8741, 0.5305, 0.8742, 0.5284, 0.8707, 0.5302, 0.8737, 0.5267, 0.8679, 0.527, 0.8683, 0.5546, 0.5651, 0.5546, 0.5874, 0.5051, 0.5885, 0.5051, 0.5651, 0.3958, 0.5651, 0.5, 0.5651, 0.5, 0.5651, 0.3958, 0.5651, 0.5, 0.5651, 0.5546, 0.5651, 0.5051, 0.5651, 0.5, 0.5651, 0.5, 0.5651, 0.5051, 0.5651, 0.5051, 0.5885, 0.5, 0.5906, 0.5, 0.625, 0.3958, 0.625, 0.3958, 0.625, 0.5, 0.625, 0.5, 0.625, 0.3958, 0.625, 0.3958, 0.625, 0.5, 0.625, 0.5, 0.5651, 0.5794, 0.5651, 0.5546, 0.5651, 0.5, 0.5651, 0.3958, 0.5651, 0.5, 0.5651, 0.5, 0.5651, 0.3958, 0.5651, 0.5667, 0.6023, 0.5794, 0.625, 0.5546, 0.625, 0.5546, 0.6027, 0.5794, 0.625, 0.5, 0.625, 0.5, 0.625, 0.5546, 0.625, 0.565, 0.587, 0.5754, 0.5866, 0.5789, 0.6019, 0.5667, 0.6023, 0.3586, 0.5896, 0.3151, 0.5647, 0.3958, 0.5651, 0.3958, 0.5895, 0.3958, 0.5651, 0.5, 0.5651, 0.5, 0.5906, 0.3958, 0.5914, 0.3958, 0.5987, 0.3958, 0.625, 0.3958, 0.6149, 0.3958, 0.6025, 0.5, 0.5995, 0.5051, 0.6016, 0.5051, 0.625, 0.5, 0.625, 0.359, 0.5987, 0.3586, 0.5896, 0.3958, 0.5895, 0.3958, 0.6006, 0.3958, 0.5987, 0.5, 0.5995, 0.5, 0.625, 0.3958, 0.625, 0.565, 0.587, 0.5546, 0.5874, 0.5546, 0.5651, 0.5794, 0.5651, 0.6042, 0.5651, 0.6042, 0.625, 0.5789, 0.6019, 0.5754, 0.5866, 0.5546, 0.6027, 0.5051, 0.6016, 0.5051, 0.5885, 0.5546, 0.5874, 0.5, 0.5995, 0.3958, 0.5987, 0.3958, 0.5914, 0.5, 0.5906, 0.5051, 0.6016, 0.5, 0.5995, 0.5, 0.5906, 0.5051, 0.5885, 0.3151, 0.625, 0.25, 0.625, 0.25, 0.5625, 0.3151, 0.5647, 0.3958, 0.6006, 0.3958, 0.625, 0.3151, 0.625, 0.359, 0.5987, 0.6042, 0.5651, 0.6849, 0.5647, 0.6849, 0.625, 0.6042, 0.625, 0.3958, 0.625, 0.3958, 0.6006, 0.3958, 0.6006, 0.3958, 0.625, 0.3958, 0.5651, 0.3958, 0.5914, 0.3958, 0.5651, 0.3958, 0.5651, 0.3958, 0.6025, 0.3958, 0.6149, 0.3958, 0.625, 0.3958, 0.5914, 0.3958, 0.5914, 0.3958, 0.5914, 0.3958, 0.5987, 0.3958, 0.6025, 0.3958, 0.625, 0.3958, 0.6149, 0.3958, 0.625, 0.3958, 0.625, 0.3958, 0.6006, 0.3958, 0.625, 0.3958, 0.625, 0.3958, 0.6006, 0.3958, 0.5773, 0.3958, 0.5651, 0.3958, 0.6006, 0.3958, 0.6006, 0.3958, 0.6006, 0.3958, 0.5651, 0.3958, 0.5651, 0.3958, 0.6006, 0.3958, 0.5651, 0.3958, 0.5651, 0.3958, 0.5651, 0.3958, 0.5773, 0.3958, 0.6006, 0.3958, 0.625, 0.3958, 0.625, 0.3958, 0.6006, 0.3958, 0.5651, 0.3958, 0.5914, 0.3958, 0.5914, 0.3958, 0.5651, 0.3958, 0.5651, 0.3958, 0.5651, 0.3958, 0.5773, 0.3958, 0.5895, 0.3958, 0.5895, 0.3958, 0.5773, 0.3958, 0.6006, 0.3958, 0.6006, 0.5754, 0.5866, 0.565, 0.587, 0.5794, 0.5651, 0.6042, 0.5651, 0.5546, 0.5874, 0.565, 0.587, 0.5667, 0.6023, 0.5546, 0.6027, 0.6042, 0.625, 0.5, 0.625, 0.5, 0.625, 0.5794, 0.625, 0.5789, 0.6019, 0.6042, 0.625, 0.5794, 0.625, 0.5667, 0.6023, 0.3958, 0.5651, 0.5, 0.5651, 0.5, 0.5651, 0.3958, 0.5651, 0.5, 0.5651, 0.6042, 0.5651, 0.5794, 0.5651, 0.5, 0.5651, 0.5, 0.625, 0.3958, 0.625, 0.3958, 0.625, 0.5, 0.625, 0.3958, 0.5651, 0.3958, 0.5914, 0.3958, 0.5914, 0.3958, 0.5651, 0.3958, 0.6006, 0.3958, 0.5651, 0.3958, 0.5651, 0.3958, 0.6006, 0.3958, 0.5914, 0.3958, 0.625, 0.3958, 0.625, 0.3958, 0.5914, 0.3958, 0.625, 0.3958, 0.6006, 0.3958, 0.6006, 0.3958, 0.625, 0.3958, 0.6006, 0.3958, 0.5651, 0.3958, 0.5914, 0.3958, 0.625])
me_cube.use_remesh_fix_poles = True
me_cube.use_remesh_preserve_attributes = False
me_cube.update()

# ---- objects
ob_cube = bpy.data.objects.new('Cube', me_cube)

# ---- transforms, parenting, visibility, modifiers, constraints
ob_cube.location = (0.0, 0.0, 0.0)
ob_cube.show_wire = True
_m = ob_cube.modifiers.new('Mirror', 'MIRROR')
_m.use_clip = True
_m = ob_cube.modifiers.new('Subdivision', 'SUBSURF')
_m.levels = 3

# ---- collection membership
col_collection.objects.link(ob_cube)

# ---- scene / render settings (as saved in the file)
scene.frame_start = 0; scene.frame_end = 0; scene.frame_set(106)
scene.render.engine = 'BLENDER_EEVEE_NEXT'
scene.cycles.use_denoising = False
scene.cycles.samples = 128
scene.cycles.sampling_pattern = 'TABULATED_SOBOL'
scene.cycles.use_adaptive_sampling = False
scene.cycles.use_light_tree = False
scene.view_settings.view_transform = 'Filmic'
bpy.context.view_layer.update()

# ---- added for rendering (the .blend has no active camera and no usable light): camera, sun
cam_auto = bpy.data.cameras.new('AutoCamera')
cam_auto.lens = 50.0
cam_auto.sensor_width = 36.0
cam_auto.clip_end = 1000.0
ob_auto_camera = bpy.data.objects.new('AutoCamera', cam_auto)
scene.collection.objects.link(ob_auto_camera)
ob_auto_camera.location = (27.1415, -29.1277, 21.4662)
ob_auto_camera.rotation_euler = (1.09748, -7.21219e-08, 0.694738)
scene.camera = ob_auto_camera
light_auto_sun = bpy.data.lights.new('AutoSun', 'SUN')
light_auto_sun.energy = 3.0
light_auto_sun.angle = 0.0523599
ob_auto_sun = bpy.data.objects.new('AutoSun', light_auto_sun)
scene.collection.objects.link(ob_auto_sun)
ob_auto_sun.rotation_euler = (0.872665, 0.174533, 0.523599)
bpy.context.view_layer.update()
